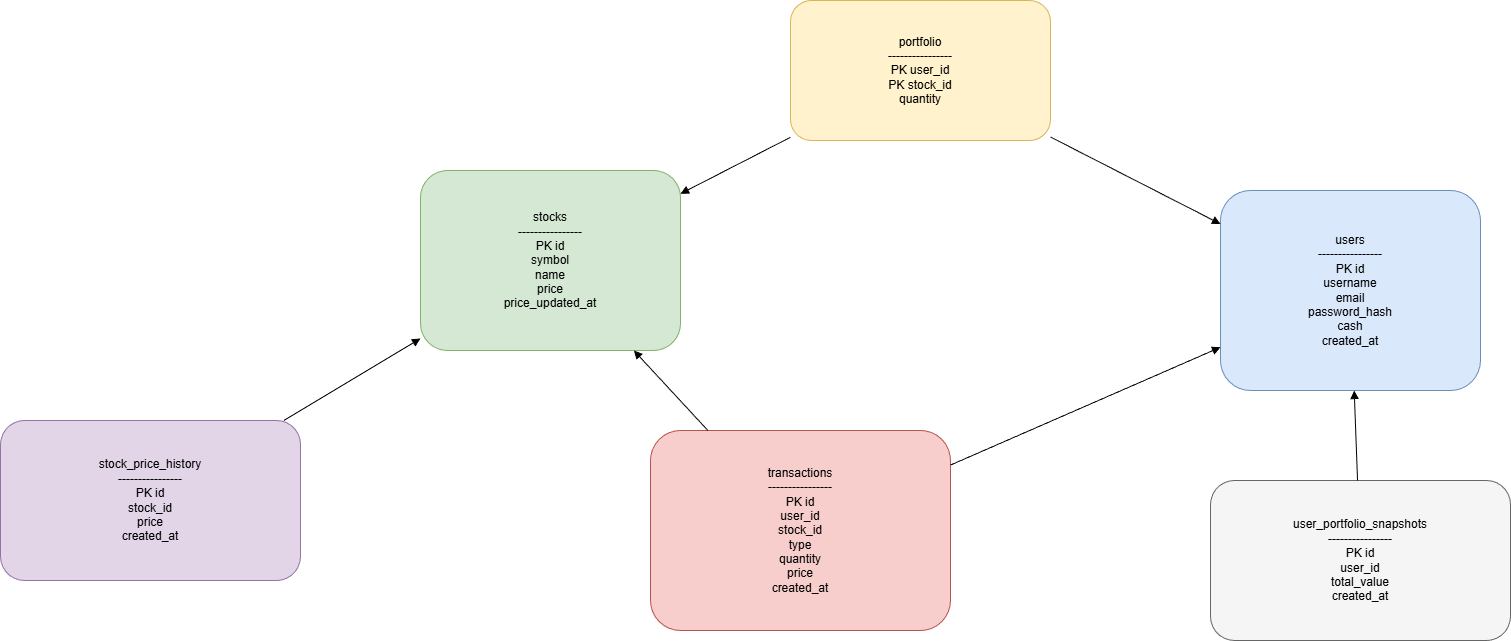

The diagram above was exported from draw.io. Its source (the exported page's mxGraphModel, read from the mxfile embedded in the PNG):
<mxGraphModel dx="2722" dy="1022" grid="1" gridSize="10" guides="1" tooltips="1" connect="1" arrows="1" fold="1" page="1" pageScale="1" pageWidth="827" pageHeight="1169" math="0" shadow="0">
  <root>
    <mxCell id="0" />
    <mxCell id="1" parent="0" />
    <mxCell id="zINxvJytW2lwKStiXVL_-1" parent="1" style="rounded=1;whiteSpace=wrap;html=1;fillColor=#dae8fc;strokeColor=#6c8ebf" value="users&#10;----------------&#10;PK id&#10;username&#10;email&#10;password_hash&#10;cash&#10;created_at" vertex="1">
      <mxGeometry height="200" width="260" x="750" y="240" as="geometry" />
    </mxCell>
    <mxCell id="zINxvJytW2lwKStiXVL_-2" parent="1" style="rounded=1;whiteSpace=wrap;html=1;fillColor=#d5e8d4;strokeColor=#82b366" value="stocks&#10;----------------&#10;PK id&#10;symbol&#10;name&#10;price&#10;price_updated_at" vertex="1">
      <mxGeometry height="180" width="260" x="-50" y="220" as="geometry" />
    </mxCell>
    <mxCell id="zINxvJytW2lwKStiXVL_-3" parent="1" style="rounded=1;whiteSpace=wrap;html=1;fillColor=#fff2cc;strokeColor=#d6b656" value="portfolio&#10;----------------&#10;PK user_id&#10;PK stock_id&#10;quantity" vertex="1">
      <mxGeometry height="140" width="260" x="320" y="50" as="geometry" />
    </mxCell>
    <mxCell id="zINxvJytW2lwKStiXVL_-4" parent="1" style="rounded=1;whiteSpace=wrap;html=1;fillColor=#f8cecc;strokeColor=#b85450" value="transactions&#10;----------------&#10;PK id&#10;user_id&#10;stock_id&#10;type&#10;quantity&#10;price&#10;created_at" vertex="1">
      <mxGeometry height="200" width="300" x="180" y="480" as="geometry" />
    </mxCell>
    <mxCell id="zINxvJytW2lwKStiXVL_-5" parent="1" style="rounded=1;whiteSpace=wrap;html=1;fillColor=#e1d5e7;strokeColor=#9673a6" value="stock_price_history&#10;----------------&#10;PK id&#10;stock_id&#10;price&#10;created_at" vertex="1">
      <mxGeometry height="160" width="300" x="-470" y="470" as="geometry" />
    </mxCell>
    <mxCell id="zINxvJytW2lwKStiXVL_-6" parent="1" style="rounded=1;whiteSpace=wrap;html=1;fillColor=#f5f5f5;strokeColor=#666666" value="user_portfolio_snapshots&#10;----------------&#10;PK id&#10;user_id&#10;total_value&#10;created_at" vertex="1">
      <mxGeometry height="160" width="300" x="740" y="530" as="geometry" />
    </mxCell>
    <mxCell id="zINxvJytW2lwKStiXVL_-7" edge="1" parent="1" source="zINxvJytW2lwKStiXVL_-3" style="endArrow=block;html=1;" target="zINxvJytW2lwKStiXVL_-1">
      <mxGeometry relative="1" as="geometry" />
    </mxCell>
    <mxCell id="zINxvJytW2lwKStiXVL_-8" edge="1" parent="1" source="zINxvJytW2lwKStiXVL_-3" style="endArrow=block;html=1;" target="zINxvJytW2lwKStiXVL_-2">
      <mxGeometry relative="1" as="geometry" />
    </mxCell>
    <mxCell id="zINxvJytW2lwKStiXVL_-9" edge="1" parent="1" source="zINxvJytW2lwKStiXVL_-4" style="endArrow=block;html=1;" target="zINxvJytW2lwKStiXVL_-1">
      <mxGeometry relative="1" as="geometry" />
    </mxCell>
    <mxCell id="zINxvJytW2lwKStiXVL_-10" edge="1" parent="1" source="zINxvJytW2lwKStiXVL_-4" style="endArrow=block;html=1;" target="zINxvJytW2lwKStiXVL_-2">
      <mxGeometry relative="1" as="geometry" />
    </mxCell>
    <mxCell id="zINxvJytW2lwKStiXVL_-11" edge="1" parent="1" source="zINxvJytW2lwKStiXVL_-5" style="endArrow=block;html=1;" target="zINxvJytW2lwKStiXVL_-2">
      <mxGeometry relative="1" as="geometry" />
    </mxCell>
    <mxCell id="zINxvJytW2lwKStiXVL_-12" edge="1" parent="1" source="zINxvJytW2lwKStiXVL_-6" style="endArrow=block;html=1;" target="zINxvJytW2lwKStiXVL_-1">
      <mxGeometry relative="1" as="geometry" />
    </mxCell>
  </root>
</mxGraphModel>